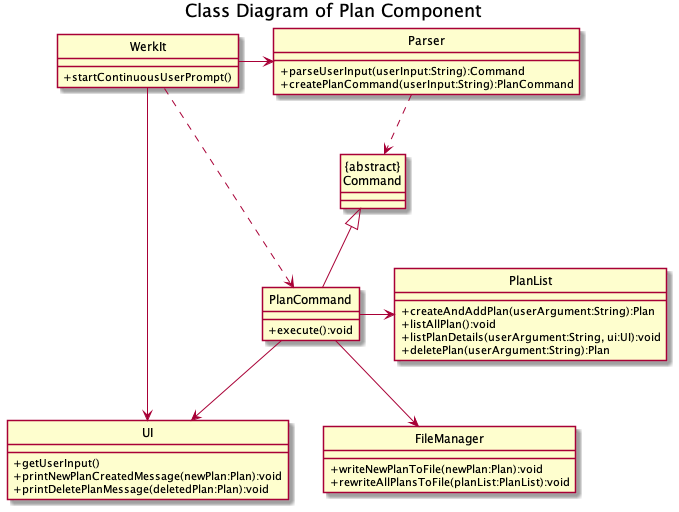

The diagram above was rendered by PlantUML. Its source (embedded in the PNG):
@startuml
'https://plantuml.com/class-diagram'
hide circle

skinparam classAttributeIconSize 0
title Class Diagram of Plan Component

WerkIt -> Parser
WerkIt -> UI
WerkIt .r.> PlanCommand
Parser .d.> "{abstract}\nCommand"
"{abstract}\nCommand" <|-- PlanCommand
PlanCommand --> UI
PlanCommand -d-> FileManager
PlanCommand -r-> PlanList


class WerkIt {
+ startContinuousUserPrompt()
}

class PlanList {
+ createAndAddPlan(userArgument:String):Plan
+ listAllPlan():void
+ listPlanDetails(userArgument:String, ui:UI):void
+ deletePlan(userArgument:String):Plan
}

class FileManager {
+ writeNewPlanToFile(newPlan:Plan):void
+ rewriteAllPlansToFile(planList:PlanList):void
}

class "{abstract}\nCommand" {
}

class PlanCommand {
+ execute():void
}

class UI {
+ getUserInput()
+ printNewPlanCreatedMessage(newPlan:Plan):void
+ printDeletePlanMessage(deletedPlan:Plan):void
}

class Parser {
+ parseUserInput(userInput:String):Command
+ createPlanCommand(userInput:String):PlanCommand
}


@enduml